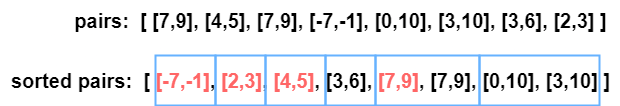

The diagram above was exported from draw.io. Its source (the exported page's mxGraphModel, read from the mxfile embedded in the PNG):
<mxGraphModel dx="2074" dy="1166" grid="1" gridSize="10" guides="1" tooltips="1" connect="1" arrows="1" fold="1" page="1" pageScale="1" pageWidth="850" pageHeight="1100" background="#ffffff" math="0" shadow="0">
  <root>
    <mxCell id="0" />
    <mxCell id="1" parent="0" />
    <mxCell id="2B931wFK7-jRYVhNW2fZ-1" value="sorted pairs:&amp;nbsp; [ &lt;font color=&quot;#ff6666&quot;&gt;[-7,-1]&lt;/font&gt;, &lt;font color=&quot;#ff6666&quot;&gt;[2,3]&lt;/font&gt;, &lt;font color=&quot;#ff6666&quot;&gt;[4,5]&lt;/font&gt;, [3,6], &lt;font color=&quot;#ff6666&quot;&gt;[7,9]&lt;/font&gt;, [7,9], [0,10], [3,10] ]" style="text;html=1;align=center;verticalAlign=middle;resizable=0;points=[];autosize=1;strokeColor=none;fillColor=none;fontSize=20;fontStyle=1" parent="1" vertex="1">
      <mxGeometry x="55" y="280" width="620" height="40" as="geometry" />
    </mxCell>
    <mxCell id="2B931wFK7-jRYVhNW2fZ-2" value="pairs:&amp;nbsp; [ [7,9], [4,5], [7,9], [-7,-1], [0,10], [3,10], [3,6], [2,3] ]" style="text;html=1;align=center;verticalAlign=middle;resizable=0;points=[];autosize=1;strokeColor=none;fillColor=none;fontSize=20;fontStyle=1" parent="1" vertex="1">
      <mxGeometry x="115" y="220" width="560" height="40" as="geometry" />
    </mxCell>
    <mxCell id="2B931wFK7-jRYVhNW2fZ-4" value="" style="rounded=0;whiteSpace=wrap;html=1;fillColor=none;strokeColor=#66B2FF;strokeWidth=2;" parent="1" vertex="1">
      <mxGeometry x="534" y="275" width="120" height="50" as="geometry" />
    </mxCell>
    <mxCell id="2B931wFK7-jRYVhNW2fZ-5" value="" style="rounded=0;whiteSpace=wrap;html=1;fillColor=none;strokeColor=#66B2FF;strokeWidth=2;" parent="1" vertex="1">
      <mxGeometry x="430" y="275" width="104" height="50" as="geometry" />
    </mxCell>
    <mxCell id="2B931wFK7-jRYVhNW2fZ-6" value="" style="rounded=0;whiteSpace=wrap;html=1;fillColor=none;strokeColor=#66B2FF;strokeWidth=2;" parent="1" vertex="1">
      <mxGeometry x="380" y="275" width="50" height="50" as="geometry" />
    </mxCell>
    <mxCell id="2B931wFK7-jRYVhNW2fZ-7" value="" style="rounded=0;whiteSpace=wrap;html=1;fillColor=none;strokeColor=#66B2FF;strokeWidth=2;" parent="1" vertex="1">
      <mxGeometry x="320" y="275" width="60" height="50" as="geometry" />
    </mxCell>
    <mxCell id="2B931wFK7-jRYVhNW2fZ-8" value="" style="rounded=0;whiteSpace=wrap;html=1;fillColor=none;strokeColor=#66B2FF;strokeWidth=2;" parent="1" vertex="1">
      <mxGeometry x="270" y="275" width="50" height="50" as="geometry" />
    </mxCell>
    <mxCell id="2B931wFK7-jRYVhNW2fZ-9" value="" style="rounded=0;whiteSpace=wrap;html=1;fillColor=none;strokeColor=#66B2FF;strokeWidth=2;" parent="1" vertex="1">
      <mxGeometry x="210" y="275" width="60" height="50" as="geometry" />
    </mxCell>
  </root>
</mxGraphModel>